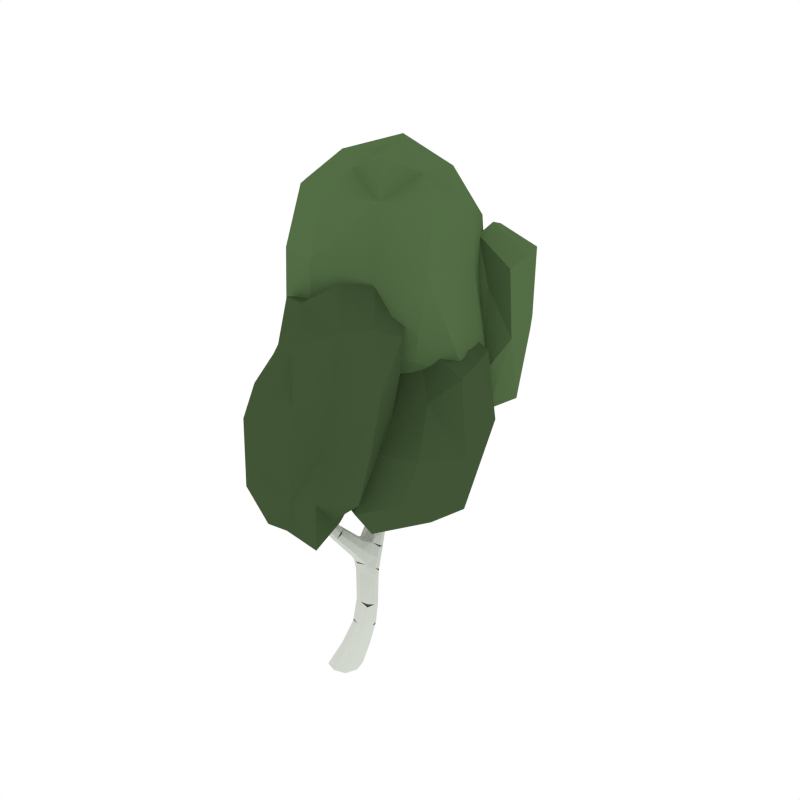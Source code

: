 # Source: BirchTree_1.blend  (saved by Blender 2.81.16; exported with 4.5.12 LTS)
import bpy
from mathutils import Matrix  # noqa: F401  (used for matrix-valued properties, if any)

bpy.ops.wm.read_factory_settings(use_empty=True)
scene = bpy.context.scene
scene.name = 'Scene'

# ---- collections
col_collection_1 = bpy.data.collections.new('Collection 1'); scene.collection.children.link(col_collection_1)

# ---- materials (node trees are filled in below, after node groups)
mat_white = bpy.data.materials.new('White')
mat_white.alpha_threshold = 0.0
mat_white.diffuse_color = (0.6554, 0.686, 0.6257, 1.0)
mat_white.roughness = 0.5
mat_black = bpy.data.materials.new('Black')
mat_black.alpha_threshold = 0.0
mat_black.diffuse_color = (0.05497, 0.05497, 0.05497, 1.0)
mat_black.roughness = 0.5
mat_green = bpy.data.materials.new('Green')
mat_green.alpha_threshold = 0.0
mat_green.diffuse_color = (0.08744, 0.1523, 0.05986, 1.0)
mat_green.roughness = 0.5
mat_darkgreen = bpy.data.materials.new('DarkGreen')
mat_darkgreen.alpha_threshold = 0.0
mat_darkgreen.diffuse_color = (0.05316, 0.09084, 0.03697, 1.0)
mat_darkgreen.roughness = 0.5

# ---- material node trees

# ---- world
world_world = bpy.data.worlds.new('World'); scene.world = world_world
world_world.color = (1.0, 1.0, 1.0)
world_world.use_sun_shadow = False
world_world.sun_shadow_jitter_overblur = 0.0
world_world.cycles.sampling_method = 'NONE'
world_world.cycles.sample_map_resolution = 256

# ---- meshes
me_plane = bpy.data.meshes.new('Plane')
me_plane.from_pydata([(0.01736, -0.01319, 0.04334)], [], [])
_uv = me_plane.uv_layers.new(name='UVMap')
_uv.uv.foreach_set('vector', [])
me_plane.use_remesh_fix_poles = True
me_plane.use_remesh_preserve_attributes = False
me_plane.use_mirror_vertex_groups = False
me_plane.update()
me_cube = bpy.data.meshes.new('Cube')
me_cube.from_pydata([(-0.03067, 0.02068, 0.1795), (0.06396, 0.1084, 0.1715), (0.147, 0.02068, 0.1795), (0.05233, -0.06703, 0.1874), (-0.001354, -0.03261, -0.006082), (0.09101, 0.1868, 0.6599), (0.04778, 0.2655, 0.7539), (-0.04568, 0.1868, 0.6599), (0.01092, 0.1221, 0.7028), (0.03441, 0.2515, 0.617), (-0.1056, 0.3636, 0.9155), (-0.089, 0.2656, 0.7539), (-0.07937, 0.04583, 1.006), (-0.008785, 0.3231, 0.7073), (-0.236, -0.09346, 1.47), (-0.1438, 0.1, 1.025), (-0.1208, -0.007947, 0.9857), (-0.1853, 0.04623, 1.006), (-0.1745, -0.1589, 2.249), (-0.2574, -0.1421, 1.471), (-0.3134, -0.09177, 1.47), (-0.2919, -0.04311, 1.468), (-0.1913, -0.1256, 2.275), (-0.2233, -0.1223, 2.247), (-0.2148, -0.09044, 2.245), (-0.166, -0.127, 2.247), (-0.1779, 0.6313, 1.424), (-0.09257, 0.4789, 0.8623), (-0.03118, 0.4172, 0.8889), (-0.167, 0.4254, 0.8889), (-0.2822, 0.5868, 1.625), (-0.2723, 0.6799, 1.424), (-0.2412, 0.6153, 1.437), (-0.209, 0.6958, 1.412), (-0.03062, 0.7597, 1.983), (-0.217, 0.7345, 1.517), (-0.187, 0.6717, 1.539), (-0.2758, 0.7257, 1.539), (0.03198, 0.734, 2.653), (-0.04554, 0.7121, 1.995), (-0.08708, 0.8086, 1.995), (-0.102, 0.761, 2.007), (-0.328, 0.5327, 2.266), (-0.2338, 0.5898, 1.67), (-0.3084, 0.6341, 1.67), (-0.2599, 0.6371, 1.715), (-0.3068, 0.5134, 2.337), (-0.2914, 0.5426, 2.269), (-0.283, 0.5061, 2.266), (-0.3196, 0.4961, 2.264), (-0.1936, 0.7253, 1.741), (-0.2044, 0.7799, 1.716), (-0.1397, 0.7023, 1.716), (-0.1504, 0.7569, 1.692), (0.03057, 0.766, 2.686), (0.02319, 0.7972, 2.653), (0.0007305, 0.7633, 2.65), (0.05444, 0.768, 2.657), (-0.2067, 0.8865, 1.128), (-0.173, 0.478, 1.04), (-0.2313, 0.5443, 1.034), (-0.1022, 0.5215, 1.034), (-0.1335, 1.208, 1.27), (-0.158, 0.8584, 1.172), (-0.09605, 0.8542, 1.128), (-0.1448, 0.8823, 1.084), (-0.1086, 1.278, 1.622), (-0.1394, 1.153, 1.339), (-0.1877, 1.201, 1.304), (-0.08514, 1.161, 1.304), (-0.01125, 1.617, 1.799), (-0.1645, 1.428, 1.467), (-0.0627, 1.385, 1.467), (-0.114, 1.434, 1.433), (-0.03773, 1.641, 1.853), (-0.03367, 1.652, 1.791), (-0.05097, 1.605, 1.808), (-0.07338, 1.641, 1.799), (-0.05738, 1.306, 2.059), (-0.05653, 1.293, 1.639), (-0.1384, 1.337, 1.639), (-0.08641, 1.352, 1.655), (-0.06073, 1.279, 2.11), (-0.03507, 1.255, 2.059), (-0.07056, 1.244, 2.058), (-0.09287, 1.294, 2.059), (-0.1239, 1.531, 1.567), (-0.08091, 1.492, 1.598), (-0.07715, 1.535, 1.536), (-0.03413, 1.495, 1.567), (-0.2073, -0.113, 1.861), (-0.2599, -0.06922, 1.859), (-0.2743, -0.1098, 1.861), (-0.2216, -0.1536, 1.863), (-0.3163, 0.5192, 1.968), (-0.273, 0.5272, 1.987), (-0.2841, 0.5672, 2.006), (-0.3274, 0.5592, 1.987), (0.03682, 0.7632, 2.381), (-0.03051, 0.7616, 2.385), (-0.01018, 0.8021, 2.383), (0.01649, 0.7227, 2.383), (-0.1051, 1.282, 1.891), (-0.0819, 1.227, 1.891), (-0.04388, 1.24, 1.891), (-0.0671, 1.296, 1.892), (-0.08774, 1.617, 1.693), (-0.05886, 1.581, 1.71), (-0.0441, 1.625, 1.676), (-0.01523, 1.589, 1.693), (-0.01299, -0.1419, -0.006082), (0.1079, -0.03261, -0.006082), (0.01028, 0.07668, -0.006082), (-0.1106, -0.03261, -0.006082), (0.08284, 0.1867, 0.4612), (0.07302, 0.0556, 0.5155), (0.009585, 0.1211, 0.4883), (0.1463, 0.1211, 0.4883), (-0.1264, 0.1591, 0.8625), (-0.04114, 0.09578, 0.8252), (-0.0842, 0.2222, 0.8998), (0.001082, 0.1589, 0.8625), (-0.1462, 0.6706, 1.004), (-0.09627, 0.6582, 1.057), (-0.1694, 0.6725, 1.11), (-0.2194, 0.6848, 1.057), (-0.1883, 0.6351, 1.216), (-0.2125, 0.5488, 1.232), (-0.2563, 0.6105, 1.224), (-0.1445, 0.5734, 1.224), (-0.2298, -0.002928, 1.266), (-0.2619, -0.0515, 1.262), (-0.2077, -0.1011, 1.257), (-0.1756, -0.05255, 1.262), (-0.08332, -0.03261, -0.006082), (-0.01283, -0.04511, 0.1854), (0.01938, 0.07244, 0.3495), (-0.0746, 0.04936, -0.006082), (0.00737, 0.04936, -0.006082), (0.09552, 0.1438, 0.3327), (0.08934, 0.04936, -0.006082), (0.08061, -0.03261, -0.006082), (0.1663, 0.07244, 0.3495), (0.07189, -0.1146, -0.006082), (-0.01008, -0.1146, -0.006082), (0.09016, 0.001055, 0.3662), (-0.06429, 0.2157, 0.7076), (0.01679, 0.2785, 0.6615), (0.07243, 0.2157, 0.7076), (-0.01083, 0.1249, 0.7598), (0.08273, 0.2353, 0.6278), (0.1255, 0.07199, 0.5087), (-0.0374, 0.1383, 0.6921), (0.03035, 0.1703, 0.468), (-0.1224, 0.3357, 0.8104), (-0.04451, 0.3887, 0.7693), (0.0142, 0.3336, 0.8104), (-0.07661, 0.2841, 0.8765), (0.03953, 0.3087, 0.7189), (0.03021, 0.2101, 0.8043), (-0.1043, 0.2102, 0.8043), (-0.06301, 0.3087, 0.7189), (-0.1651, -0.0606, 1.099), (-0.1822, 0.03969, 1.121), (-0.1262, -0.01077, 1.11), (-0.2211, -0.01014, 1.11), (-0.1011, 0.08626, 1.02), (0.001226, 0.1116, 0.8345), (-0.1808, 0.08677, 1.02), (-0.09427, 0.1116, 0.8345), (-0.2524, -0.1483, 1.586), (-0.2889, -0.05284, 1.582), (-0.2336, -0.1016, 1.584), (-0.3077, -0.09949, 1.584), (-0.2589, -0.05643, 1.468), (-0.178, -0.08903, 1.258), (-0.2429, -0.08866, 1.258), (-0.2593, -0.0146, 1.265), (-0.177, -0.1507, 2.269), (-0.2073, -0.1, 2.266), (-0.1708, -0.1271, 2.268), (-0.2134, -0.1236, 2.268), (-0.158, -0.1517, 2.248), (-0.2517, -0.1422, 1.863), (-0.28, -0.07825, 1.859), (-0.2302, -0.08127, 1.859), (-0.2082, 0.5048, 0.9698), (-0.1331, 0.5781, 0.9521), (-0.07459, 0.4889, 0.9698), (-0.1461, 0.4364, 0.9817), (-0.0529, 0.3751, 0.9088), (-0.155, 0.3809, 0.9088), (-0.145, 0.4677, 0.8689), (-0.04342, 0.4613, 0.8689), (-0.2758, 0.7027, 1.486), (-0.2144, 0.7154, 1.47), (-0.1856, 0.6508, 1.486), (-0.2561, 0.619, 1.517), (-0.1771, 0.6671, 1.415), (-0.1228, 0.4835, 1.038), (-0.2721, 0.6432, 1.434), (-0.225, 0.6072, 1.036), (-0.257, 0.7508, 1.608), (-0.2009, 0.7495, 1.581), (-0.1743, 0.6901, 1.608), (-0.234, 0.685, 1.673), (-0.2062, 0.6336, 1.583), (-0.2909, 0.6845, 1.583), (-0.2541, 0.7461, 1.522), (-0.187, 0.705, 1.522), (-0.04405, 0.8058, 2.167), (0.01223, 0.7602, 2.161), (-0.00581, 0.7151, 2.167), (-0.06209, 0.7607, 2.174), (-0.05528, 0.7955, 1.986), (-0.1314, 0.724, 1.698), (-0.1641, 0.7, 1.735), (-0.1085, 0.7976, 2.004), (-0.3065, 0.5448, 1.772), (-0.2753, 0.5938, 1.835), (-0.2594, 0.5507, 1.804), (-0.3224, 0.5879, 1.804), (-0.2517, 0.5767, 1.636), (-0.3071, 0.6094, 1.636), (-0.2345, 0.6139, 1.704), (-0.291, 0.6478, 1.704), (-0.3168, 0.4975, 2.32), (-0.2962, 0.5322, 2.319), (-0.2902, 0.5053, 2.319), (-0.3228, 0.5245, 2.319), (-0.3329, 0.5119, 2.265), (-0.3087, 0.5733, 2.002), (-0.2675, 0.5491, 2.002), (-0.292, 0.5133, 1.973), (-0.1801, 0.7819, 1.698), (-0.02381, 0.7242, 1.986), (-0.07766, 0.724, 2.004), (-0.2124, 0.7584, 1.735), (-0.147, 0.7525, 1.868), (-0.1402, 0.8026, 1.85), (-0.09329, 0.7093, 1.85), (-0.08654, 0.7594, 1.832), (0.02708, 0.7891, 2.678), (0.04955, 0.7678, 2.681), (0.03257, 0.7427, 2.678), (0.0101, 0.7641, 2.675), (0.05101, 0.7437, 2.656), (-0.01212, 0.7317, 2.384), (0.004135, 0.7876, 2.651), (0.01837, 0.7924, 2.382), (-0.0978, 0.5828, 1.036), (-0.1676, 0.546, 1.23), (-0.2201, 0.5, 1.038), (-0.2333, 0.6386, 1.218), (-0.1766, 0.624, 1.123), (-0.193, 0.5087, 1.115), (-0.2446, 0.5706, 1.109), (-0.1227, 0.5409, 1.109), (-0.1415, 1.025, 1.153), (-0.1983, 1.023, 1.192), (-0.09326, 0.9876, 1.192), (-0.15, 0.986, 1.232), (-0.1968, 0.8747, 1.161), (-0.1965, 0.6793, 1.017), (-0.1158, 0.848, 1.161), (-0.104, 0.8683, 1.095), (-0.1234, 1.367, 1.381), (-0.1761, 1.356, 1.413), (-0.07414, 1.314, 1.413), (-0.1257, 1.278, 1.475), (-0.1733, 1.215, 1.278), (-0.09518, 1.187, 1.278), (-0.1008, 1.145, 1.33), (-0.1765, 1.176, 1.33), (-0.1003, 1.471, 1.47), (-0.1486, 1.468, 1.506), (-0.04973, 1.428, 1.506), (-0.09133, 1.419, 1.58), (-0.06135, 1.348, 1.527), (-0.1574, 1.391, 1.527), (-0.1525, 1.443, 1.441), (-0.07535, 1.412, 1.441), (-0.03208, 1.656, 1.835), (-0.06088, 1.647, 1.839), (-0.01688, 1.63, 1.839), (-0.04568, 1.62, 1.843), (-0.01211, 1.637, 1.793), (-0.04716, 1.484, 1.59), (-0.05955, 1.655, 1.793), (-0.1137, 1.511, 1.59), (-0.09248, 1.234, 1.766), (-0.07529, 1.307, 1.775), (-0.0501, 1.248, 1.77), (-0.1177, 1.292, 1.77), (-0.07528, 1.27, 1.626), (-0.1363, 1.304, 1.626), (-0.05826, 1.327, 1.651), (-0.1201, 1.359, 1.651), (-0.06636, 1.255, 2.097), (-0.05672, 1.3, 2.098), (-0.04013, 1.263, 2.097), (-0.08295, 1.292, 2.097), (-0.08096, 1.312, 2.059), (-0.04563, 1.272, 1.892), (-0.05744, 1.219, 1.891), (-0.1026, 1.251, 1.891), (-0.04355, 1.516, 1.544), (-0.03021, 1.576, 1.706), (-0.1117, 1.543, 1.544), (-0.08382, 1.597, 1.706), (-0.1004, 1.59, 1.635), (-0.06635, 1.553, 1.658), (-0.05497, 1.596, 1.612), (-0.02095, 1.559, 1.635), (-0.2011, -0.1439, 1.863), (-0.201, -0.1489, 2.248), (-0.2312, -0.09692, 2.245), (-0.1883, -0.1011, 2.245), (-0.1778, -0.123, 2.137), (-0.2277, -0.08437, 2.135), (-0.2378, -0.1188, 2.137), (-0.188, -0.1574, 2.139), (-0.3325, 0.5372, 1.973), (-0.3118, 0.5468, 2.268), (-0.278, 0.5268, 2.268), (-0.2992, 0.492, 2.265), (-0.3184, 0.5048, 2.153), (-0.2792, 0.514, 2.161), (-0.2886, 0.5519, 2.17), (-0.3278, 0.5426, 2.161), (0.03844, 0.7336, 2.382), (0.01075, 0.7401, 2.651), (-0.03206, 0.7919, 2.384), (0.04445, 0.7911, 2.656), (0.04896, 0.7665, 2.571), (-0.008988, 0.7628, 2.567), (0.01281, 0.7987, 2.569), (0.02716, 0.7305, 2.569), (-0.09227, 1.302, 1.892), (-0.03709, 1.284, 2.059), (-0.04749, 1.236, 2.058), (-0.09033, 1.266, 2.058), (-0.09781, 1.289, 1.991), (-0.07514, 1.237, 1.99), (-0.03863, 1.249, 1.991), (-0.06131, 1.302, 1.992), (-0.01837, 1.609, 1.68), (-0.07353, 1.63, 1.68), (-0.02592, 1.602, 1.806), (-0.07169, 1.62, 1.806), (-0.08056, 1.629, 1.746), (-0.05491, 1.593, 1.759), (-0.03889, 1.639, 1.733), (-0.01324, 1.603, 1.746), (-0.09204, -0.1146, -0.006082), (-0.004106, 0.08646, 0.1735), (0.1291, 0.08646, 0.1735), (0.1204, -0.04511, 0.1854), (0.003342, -0.1232, 0.0423), (0.1177, -0.01929, 0.04031), (0.0237, 0.08461, 0.03832), (-0.09065, -0.01929, 0.04031), (0.1329, 0.1703, 0.468), (0.06512, 0.1383, 0.6921), (0.02299, 0.07199, 0.5087), (-0.01979, 0.2353, 0.6278), (0.05333, 0.2262, 0.5561), (0.03519, 0.09611, 0.6297), (-0.02409, 0.1612, 0.5929), (0.1126, 0.1612, 0.5929), (-0.03094, 0.2063, 0.8905), (-0.08411, 0.005497, 0.9906), (-0.1267, 0.2065, 0.8905), (-0.1633, 0.005598, 0.9906), (-0.1539, 0.1064, 0.9293), (-0.07836, 0.04734, 0.9001), (-0.112, 0.1651, 0.9585), (-0.03649, 0.1061, 0.9293), (-0.2115, 0.6837, 1.097), (-0.1889, 0.8902, 1.095), (-0.1216, 0.6608, 1.097), (-0.1017, 0.6623, 1.017), (-0.1455, 0.7681, 1.041), (-0.09617, 0.7485, 1.09), (-0.1642, 0.7581, 1.138), (-0.2135, 0.7777, 1.09), (-0.1492, 0.61, 1.218), (-0.2513, 0.5732, 1.23), (-0.2022, 0.6075, 1.434), (-0.2489, 0.7044, 1.415), (-0.2004, 0.6707, 1.331), (-0.2293, 0.5878, 1.352), (-0.2657, 0.6512, 1.342), (-0.1641, 0.6073, 1.342), (-0.1948, -0.01581, 1.265), (-0.2324, -0.1301, 1.471), (-0.2911, -0.1294, 1.471), (-0.3163, -0.05454, 1.468), (-0.2714, -0.02986, 1.401), (-0.2964, -0.07849, 1.401), (-0.241, -0.1286, 1.401), (-0.2161, -0.07997, 1.401), (-0.06853, -0.09332, -0.006082), (0.03573, 0.0189, 0.362), (-0.05561, 0.02811, -0.006082), (0.03975, 0.126, 0.3369), (0.0529, -0.09332, -0.006082), (0.1459, 0.0189, 0.362), (0.06582, 0.02811, -0.006082), (0.15, 0.126, 0.3369), (-0.06808, 0.1513, 0.7578), (-0.03765, 0.2628, 0.673), (0.06487, 0.2628, 0.673), (0.04564, 0.1512, 0.7578), (-0.1214, 0.2795, 0.8518), (-0.09806, 0.376, 0.7796), (0.004248, 0.3744, 0.7796), (-0.007601, 0.2784, 0.8518), (-0.1317, -0.04815, 1.102), (-0.2028, -0.04797, 1.102), (-0.1444, 0.02678, 1.118), (-0.2157, 0.02753, 1.118), (-0.2289, -0.1368, 1.586), (-0.2851, -0.1359, 1.586), (-0.2569, -0.06588, 1.582), (-0.3118, -0.06366, 1.582), (-0.1657, -0.1452, 2.263), (-0.1974, -0.1429, 2.263), (-0.1882, -0.1078, 2.261), (-0.2198, -0.1049, 2.261), (-0.1952, 0.4572, 0.9787), (-0.1965, 0.5779, 0.9696), (-0.08533, 0.5629, 0.9696), (-0.09461, 0.4458, 0.9787), (-0.2866, 0.6567, 1.519), (-0.2528, 0.7256, 1.474), (-0.1841, 0.6859, 1.474), (-0.2143, 0.6149, 1.519), (-0.2703, 0.7105, 1.641), (-0.2357, 0.7652, 1.588), (-0.1735, 0.7193, 1.588), (-0.2002, 0.6632, 1.641), (-0.06705, 0.7952, 2.173), (-0.01148, 0.7938, 2.162), (0.01737, 0.7268, 2.162), (-0.03854, 0.7261, 2.173), (-0.2793, 0.5371, 1.78), (-0.326, 0.5647, 1.78), (-0.2554, 0.5736, 1.827), (-0.3031, 0.6018, 1.827), (-0.3017, 0.4959, 2.305), (-0.3262, 0.5104, 2.305), (-0.2862, 0.5217, 2.306), (-0.3108, 0.5361, 2.306), (-0.1119, 0.7931, 1.836), (-0.07632, 0.7239, 1.836), (-0.122, 0.7179, 1.864), (-0.1568, 0.7887, 1.864), (0.01231, 0.7819, 2.67), (0.04179, 0.7845, 2.674), (0.04617, 0.7499, 2.674), (0.01671, 0.7472, 2.67), (-0.124, 0.5921, 1.101), (-0.1448, 0.5096, 1.113), (-0.2365, 0.5313, 1.113), (-0.2263, 0.6177, 1.101), (-0.1828, 1.033, 1.163), (-0.1024, 1.008, 1.163), (-0.1875, 1.005, 1.222), (-0.1104, 0.9764, 1.222), (-0.1625, 1.374, 1.389), (-0.08518, 1.343, 1.389), (-0.165, 1.33, 1.472), (-0.08275, 1.293, 1.472), (-0.1375, 1.48, 1.479), (-0.06252, 1.45, 1.479), (-0.1368, 1.433, 1.554), (-0.05599, 1.397, 1.554), (-0.05169, 1.655, 1.825), (-0.01796, 1.642, 1.825), (-0.06121, 1.629, 1.833), (-0.02822, 1.616, 1.833), (-0.1153, 1.26, 1.767), (-0.06535, 1.226, 1.767), (-0.1031, 1.313, 1.774), (-0.05174, 1.282, 1.774), (-0.0816, 1.271, 2.087), (-0.04995, 1.249, 2.087), (-0.07461, 1.304, 2.088), (-0.04251, 1.283, 2.088), (-0.02623, 1.579, 1.618), (-0.03552, 1.547, 1.652), (-0.08656, 1.602, 1.618), (-0.09433, 1.57, 1.652), (-0.1703, -0.1495, 2.138), (-0.2155, -0.147, 2.138), (-0.2452, -0.09158, 2.135), (-0.2003, -0.09541, 2.135), (-0.3328, 0.5214, 2.155), (-0.3106, 0.5568, 2.168), (-0.2741, 0.5352, 2.168), (-0.2965, 0.5, 2.155), (0.0471, 0.7406, 2.571), (0.003636, 0.7375, 2.568), (-0.007126, 0.789, 2.568), (0.03633, 0.7915, 2.571), (-0.08553, 1.308, 1.991), (-0.04054, 1.279, 1.991), (-0.05151, 1.229, 1.991), (-0.09531, 1.26, 1.991), (-0.01524, 1.623, 1.736), (-0.06654, 1.643, 1.736), (-0.02807, 1.589, 1.756), (-0.07775, 1.609, 1.756), (-0.07224, -0.09721, 0.0418), (-0.05697, 0.05863, 0.03882), (0.09928, 0.05863, 0.03882), (0.08401, -0.09721, 0.0418), (0.1023, 0.2099, 0.5653), (0.08872, 0.1124, 0.6205), (-0.01381, 0.1124, 0.6205), (-0.0001979, 0.2099, 0.5653), (-0.06371, 0.1502, 0.9512), (-0.03862, 0.06203, 0.9074), (-0.152, 0.1506, 0.9512), (-0.1265, 0.06211, 0.9074), (-0.2047, 0.7717, 1.126), (-0.193, 0.7764, 1.053), (-0.1189, 0.747, 1.126), (-0.1027, 0.7572, 1.053), (-0.1656, 0.6436, 1.334), (-0.2635, 0.6143, 1.35), (-0.1879, 0.5821, 1.35), (-0.2425, 0.6772, 1.334), (-0.2378, -0.04303, 1.401), (-0.2144, -0.1165, 1.401), (-0.2752, -0.116, 1.401), (-0.2975, -0.04137, 1.401), (0.1285, 0.06414, 0.4871), (0.0694, 0.2559, 0.6616), (0.03468, 0.02328, 0.3741), (-0.008775, 0.08401, 0.1616), (0.1472, 0.1208, 0.3156), (-0.01945, 0.1166, 0.7784), (0.01916, 0.3235, 0.8021), (-0.08469, 0.03941, 1.017), (-0.132, 0.05372, 0.9198), (-0.1615, 0.4144, 0.8793), (-0.004086, 0.215, 0.5777), (-0.1748, -0.08619, 1.247), (-0.1403, 0.03245, 1.109), (-0.1985, -0.04212, 1.09), (-0.2556, -0.0666, 1.595), (-0.2541, -0.1417, 1.843), (-0.1029, 0.4568, 0.9961), (-0.2255, 0.611, 1.06), (-0.1466, 0.577, 1.236), (-0.2078, 0.6923, 1.4), (-0.08312, 1.358, 1.4), (-0.1396, 1.307, 1.608), (-0.03677, 1.484, 1.557), (-0.1446, 0.7006, 1.701), (-0.2564, 0.5554, 1.787), (-0.05021, 0.7118, 1.981), (-0.2911, 0.515, 1.959), (-0.3063, 0.6401, 1.66), (-0.2618, 1.092, 1.19), (-0.07014, 1.301, 1.2), (0.2196, 0.8648, 1.279), (-0.09895, 0.8691, 1.276), (-0.0635, 0.7045, 0.9433), (-0.1143, 1.039, 1.49), (-0.1015, 1.199, 1.457), (-0.06208, 1.038, 0.948), (0.2471, 1.122, 1.234), (-0.2648, 0.9557, 1.221), (-0.08553, 1.791, 1.97), (0.1477, 1.526, 2.098), (-0.07286, 1.48, 2.149), (-0.367, 1.505, 2.099), (-0.08609, 1.419, 1.652), (0.1224, 1.698, 2.007), (-0.1013, 1.599, 1.533), (-0.06628, 1.668, 2.546), (-0.06462, 1.8, 2.468), (0.2044, 0.9533, 2.264), (0.493, 1.369, 2.333), (0.1888, 1.511, 2.353), (-0.02946, 1.302, 2.319), (0.2018, 1.28, 1.701), (0.5545, 1.037, 2.292), (0.2013, 0.8656, 1.616), (0.1964, 1.378, 2.917), (0.2116, 1.109, 2.91), (-0.3403, 0.4991, 2.306), (0.1402, 0.3343, 2.307), (0.05269, -0.4792, 2.236), (-0.397, -0.3606, 2.204), (-0.194, -0.1275, 2.712), (-0.3791, 0.3346, 1.515), (-0.6879, -0.04398, 1.433), (0.08399, 0.2347, 2.785), (0.4186, -0.108, 2.286), (-0.6154, 0.06255, 2.256), (-0.3, -0.2539, 1.101), (-0.06565, 0.02361, 1.124), (-0.4543, -0.4385, 1.471), (0.0664, 0.2149, 1.621), (-0.06889, -0.4134, 1.467), (0.3006, -0.1963, 1.509), (0.2421, 1.288, 1.982), (-0.5503, 1.347, 1.949), (-0.5946, 0.1237, 2.31), (0.04477, 0.121, 2.372), (-0.174, 0.3863, 1.526), (0.1773, 1.194, 3.017), (0.3788, 0.6803, 3.258), (-0.4055, 0.8856, 1.335), (-0.9366, 0.707, 2.104), (0.5029, 0.5954, 2.196), (-0.06645, 0.5916, 3.562), (-0.284, 1.008, 3.409), (0.05095, 0.3143, 3.281), (-0.5009, 1.384, 2.864), (-0.528, 0.2438, 3.306), (-0.7233, 0.7539, 3.089), (0.2206, -0.01929, 1.788), (0.6308, 0.7807, 1.831), (0.2003, 0.9417, 1.853), (-0.1813, 0.712, 1.818), (0.2113, 0.5899, 1.258), (0.7652, 0.2846, 1.798), (0.2099, 0.02922, 1.145), (0.2028, 0.8642, 2.393), (0.225, 0.4864, 2.389), (-0.3071, 0.2614, 1.785), (-0.1023, 1.036, 2.277), (-0.3493, 1.719, 2.004), (-0.309, 0.7918, 1.011), (-0.2465, 0.8684, 1.258), (-0.3333, 1.242, 1.387), (-0.2483, 1.217, 1.19), (-0.07485, 1.113, 1.059), (-0.0883, 1.257, 1.37), (0.1273, 1.251, 1.22), (0.07049, 1.022, 1.057), (0.0915, 0.9798, 1.469), (0.07694, 0.7801, 1.301), (-0.08693, 0.7681, 1.101), (-0.1289, 0.8437, 1.486), (-0.219, 1.038, 1.02), (-0.3273, 1.006, 1.446), (0.04011, 0.8577, 1.088), (0.03895, 1.134, 1.401), (-0.1137, 1.15, 1.515), (-0.05352, 0.8792, 0.8774), (0.2468, 0.9872, 1.247), (-0.2913, 1.025, 1.193), (-0.2133, 1.457, 1.755), (-0.09975, 1.688, 1.652), (0.05495, 1.624, 1.662), (-0.07917, 1.387, 1.826), (-0.2341, 1.621, 1.66), (0.1231, 1.387, 1.764), (-0.2722, 1.383, 2.149), (-0.09153, 1.429, 1.523), (-0.2312, 1.781, 2.353), (-0.06996, 1.85, 2.31), (0.1306, 1.617, 2.441), (-0.06692, 1.51, 2.468), (-0.3278, 1.596, 2.478), (0.07174, 1.766, 2.347), (-0.06521, 1.743, 2.52), (-0.3675, 1.612, 2.045), (-0.251, 1.798, 1.976), (0.06344, 1.476, 2.139), (0.05275, 1.75, 1.981), (0.2185, 1.613, 2.046), (-0.04216, 1.288, 1.852), (0.1986, 0.8771, 1.861), (0.4656, 0.9528, 1.836), (0.1902, 1.502, 1.901), (-0.05159, 0.9403, 1.823), (0.4354, 1.322, 1.879), (-0.01182, 1.503, 2.339), (0.2012, 1.092, 1.684), (0.02417, 1.147, 2.716), (0.2108, 1.049, 2.678), (0.4523, 1.441, 2.794), (0.192, 1.501, 2.776), (0.001456, 1.388, 2.783), (0.4854, 1.088, 2.746), (0.2025, 1.282, 2.952), (-0.03084, 1.185, 2.293), (-0.02549, 0.8464, 2.275), (0.3609, 1.464, 2.352), (0.3543, 1.005, 2.271), (0.578, 1.218, 2.308), (-0.4927, 0.0434, 2.629), (-0.4993, -0.1463, 2.215), (-0.3784, 0.4475, 1.884), (-0.06545, 0.4642, 2.311), (0.2117, 0.4067, 2.625), (0.1351, 0.3244, 1.957), (0.3375, 0.1629, 2.297), (0.2617, 0.01566, 2.614), (0.003187, -0.5068, 1.828), (-0.1856, -0.4903, 2.209), (-0.2644, -0.2096, 2.504), (-0.4075, -0.3685, 1.827), (-0.1943, 0.4356, 2.66), (-0.6881, -0.001167, 1.816), (0.00998, -0.3829, 2.587), (0.3622, -0.1447, 1.876), (-0.6367, -0.2706, 1.452), (-0.06202, 0.03839, 2.809), (0.1734, -0.2563, 2.26), (-0.396, 0.2132, 2.277), (-0.2915, 0.1128, 1.273), (-0.01806, 0.08666, 1.341), (-0.138, -0.3614, 1.209), (-0.367, -0.3334, 1.208), (-0.5106, -0.1205, 1.167), (0.04743, -0.1713, 1.275), (-0.2243, -0.1648, 1.123), (-0.465, 0.07372, 1.463), (-0.1366, 0.2956, 1.604), (-0.2364, -0.5398, 1.479), (0.1708, 0.02674, 1.597), (0.04604, -0.3175, 1.469), (0.1611, 0.5655, 1.655), (0.3154, 0.3301, 2.308), (0.185, 1.242, 2.605), (-0.1319, 1.423, 1.934), (-0.5486, 1.225, 1.473), (-0.5206, 1.376, 2.459), (-0.8293, 1.046, 2.017), (-0.7669, 0.7189, 1.568), (-0.5779, 0.1405, 2.91), (-0.2941, 0.04614, 2.378), (-0.001973, 0.07371, 1.819), (0.05223, 0.251, 2.913), (-0.03366, 1.07, 1.484), (0.3971, 0.6267, 2.854), (-0.4946, 0.1752, 1.757), (-0.8769, 0.7596, 2.699), (0.4053, 0.3836, 3.304), (-0.2904, 0.6033, 1.336), (-0.801, 0.3719, 2.206), (0.4411, 0.943, 2.08), (0.05039, 1.055, 3.253), (-0.355, 1.093, 3.132), (-0.351, 0.4489, 3.489), (0.03983, 0.3574, 3.537), (0.2422, 0.6992, 3.484), (-0.5736, 0.7821, 3.313), (-0.1664, 0.7982, 3.568), (0.3239, 0.9116, 3.183), (-0.1055, 1.322, 2.86), (-0.2525, 0.145, 3.298), (-0.7595, 1.079, 2.936), (-0.6956, 0.4673, 3.26), (-0.09849, 0.6023, 1.384), (0.2097, -0.1285, 1.368), (0.6094, 0.1422, 1.347), (0.2072, 0.8106, 1.441), (-0.1399, 0.1403, 1.35), (0.536, 0.6768, 1.4), (-0.1154, 0.9888, 1.831), (0.2144, 0.3543, 1.137), (-0.1644, 0.4071, 2.241), (0.2287, 0.2799, 2.177), (0.4996, 0.8578, 2.261), (0.1964, 1.017, 2.26), (-0.1404, 0.8766, 2.282), (0.6184, 0.423, 2.249), (0.2126, 0.7076, 2.449), (-0.3116, 0.5195, 1.794), (-0.1185, 0.0556, 1.783), (0.4626, 0.9372, 1.849), (0.552, 0.08406, 1.789), (0.6813, 0.5573, 1.807), (-0.1998, 0.8228, 1.121), (-0.2457, 0.9068, 1.397), (-0.1772, 1.087, 1.087), (-0.2358, 1.299, 1.317), (0.004089, 0.8449, 1.149), (0.0351, 0.8504, 1.432), (0.09059, 1.191, 1.083), (0.06359, 1.264, 1.346), (-0.3109, 0.9336, 0.9505), (-0.3816, 1.144, 1.433), (0.04579, 0.9262, 1.056), (0.09818, 1.092, 1.451), (-0.2339, 1.336, 1.891), (-0.2679, 1.803, 1.721), (0.09432, 1.29, 1.901), (0.08479, 1.815, 1.72), (-0.2166, 1.537, 1.692), (0.06749, 1.52, 1.697), (-0.2634, 1.723, 2.411), (-0.239, 1.91, 2.233), (0.08284, 1.894, 2.23), (0.08278, 1.708, 2.395), (0.1066, 1.444, 2.385), (-0.2475, 1.44, 2.39), (0.005918, 1.456, 2.004), (0.07817, 0.9503, 1.958), (0.3083, 1.341, 2.033), (0.3969, 0.8323, 1.969), (0.01138, 1.104, 1.832), (0.5428, 1.151, 1.813), (0.01048, 1.268, 2.762), (0.03198, 0.9563, 2.594), (0.322, 1.084, 2.58), (0.505, 1.267, 2.792), (0.3528, 1.527, 2.664), (0.08851, 1.403, 2.661), (-0.3648, -0.09082, 2.451), (-0.6538, -0.2479, 1.821), (-0.03593, 0.4225, 2.535), (-0.08595, 0.4124, 1.946), (-0.1433, -0.2945, 2.434), (-0.2272, -0.5693, 1.836), (0.3351, 0.1893, 2.53), (0.2862, 0.1286, 1.933), (-0.2635, 0.2074, 2.629), (-0.4605, 0.1457, 1.835), (0.1495, -0.1586, 2.62), (0.09607, -0.2846, 1.835), (-0.4645, 0.07747, 1.153), (-0.1547, 0.1875, 1.391), (0.09478, -0.02375, 1.389), (0.0701, -0.3498, 1.153), (-0.2479, -0.4565, 1.277), (-0.4738, -0.225, 1.267), (0.1369, 0.3835, 1.905), (0.4317, 0.3022, 2.903), (-0.1969, 1.241, 1.599), (-0.1081, 1.563, 2.473), (-0.2936, 0.014, 1.961), (-0.2651, 0.03129, 2.925), (-0.7269, 0.9619, 1.669), (-0.9036, 1.169, 2.549), (0.09177, 0.8257, 1.519), (0.335, 0.9007, 2.764), (-0.7574, 0.3502, 1.579), (-0.6949, 0.4441, 2.841), (0.1766, 0.8678, 3.409), (-0.1328, 1.306, 3.124), (-0.6471, 1.068, 3.17), (-0.4839, 0.5814, 3.462), (-0.2153, 0.3791, 3.433), (0.2194, 0.5219, 3.443), (-0.06501, 0.8791, 1.503), (-0.08495, -0.05708, 1.475), (0.4648, 0.9257, 1.517), (0.4912, -0.001226, 1.482), (-0.2177, 0.3771, 1.314), (0.6593, 0.4259, 1.328), (-0.09056, 0.6718, 2.239), (-0.03956, 0.2097, 2.1), (0.4554, 0.287, 2.085), (0.5566, 0.6826, 2.258), (0.4046, 0.9523, 2.15), (0.01988, 0.8865, 2.146)], [], [(0, 361, 514, 135), (0, 135, 403, 136), (0, 136, 405, 355), (0, 541, 515, 361), (1, 360, 515, 541), (1, 355, 405, 139), (1, 139, 542, 356), (1, 356, 516, 360), (2, 359, 516, 356), (2, 356, 542, 142), (2, 142, 407, 357), (2, 357, 517, 359), (3, 358, 517, 357), (3, 357, 407, 145), (3, 145, 403, 135), (3, 135, 514, 358), (4, 134, 404, 138), (4, 138, 408, 141), (4, 141, 406, 144), (4, 144, 402, 134), (5, 363, 519, 369), (5, 369, 518, 150), (5, 150, 539, 148), (5, 148, 413, 363), (6, 159, 413, 148), (6, 148, 412, 158), (6, 158, 416, 544), (6, 544, 417, 159), (7, 365, 548, 368), (7, 368, 520, 152), (7, 152, 410, 146), (7, 146, 411, 365), (8, 152, 520, 367), (8, 367, 519, 363), (8, 363, 413, 149), (8, 149, 410, 152), (9, 150, 518, 366), (9, 366, 548, 365), (9, 365, 411, 147), (9, 147, 539, 150), (10, 191, 414, 157), (10, 157, 417, 190), (10, 190, 433, 189), (10, 189, 430, 191), (11, 161, 411, 146), (11, 146, 410, 160), (11, 160, 414, 154), (11, 154, 415, 161), (12, 371, 523, 377), (12, 377, 522, 166), (12, 166, 545), (12, 545, 371), (13, 158, 412, 147), (13, 147, 411, 161), (13, 161, 415, 155), (13, 155, 416, 158), (14, 395, 535, 401), (14, 401, 534, 174), (14, 174, 424, 172), (14, 172, 422, 395), (15, 166, 522, 376), (15, 376, 524, 168), (15, 168, 421, 163), (15, 163, 550, 166), (16, 373, 546, 375), (16, 375, 523, 371), (16, 371, 418, 162), (16, 162, 551, 373), (17, 168, 524, 374), (17, 374, 546, 373), (17, 373, 551, 165), (17, 165, 421, 168), (18, 315, 495, 321), (18, 321, 494, 182), (18, 182, 426, 178), (18, 178, 427, 315), (19, 396, 536, 400), (19, 400, 535, 395), (19, 395, 422, 170), (19, 170, 423, 396), (20, 397, 537, 399), (20, 399, 536, 396), (20, 396, 423, 173), (20, 173, 425, 397), (21, 174, 534, 398), (21, 398, 537, 397), (21, 397, 425, 171), (21, 171, 424, 174), (22, 181, 427, 178), (22, 178, 426, 180), (22, 180, 428, 179), (22, 179, 429, 181), (23, 316, 496, 320), (23, 320, 495, 315), (23, 315, 427, 181), (23, 181, 429, 316), (24, 317, 497, 319), (24, 319, 496, 316), (24, 316, 429, 179), (24, 179, 428, 317), (25, 182, 494, 318), (25, 318, 497, 317), (25, 317, 428, 180), (25, 180, 426, 182), (26, 388, 532, 393), (26, 393, 530, 198), (26, 198, 436, 196), (26, 196, 437, 388), (27, 193, 416, 155), (27, 155, 415, 192), (27, 192, 431, 187), (27, 187, 432, 193), (28, 190, 417, 156), (28, 156, 416, 193), (28, 193, 432, 188), (28, 188, 433, 190), (29, 192, 547), (29, 547, 191), (29, 191, 430, 186), (29, 186, 431, 192), (30, 223, 434, 197), (30, 197, 437, 222), (30, 222, 446, 218), (30, 218, 447, 223), (31, 389, 533, 392), (31, 392, 531, 200), (31, 200, 434, 194), (31, 194, 435, 389), (32, 200, 531, 391), (32, 391, 532, 388), (32, 388, 437, 197), (32, 197, 434, 200), (33, 198, 557), (33, 557, 389), (33, 389, 435, 195), (33, 195, 436, 198), (34, 235, 455, 241), (34, 241, 454, 214), (34, 214, 443, 211), (34, 211, 444, 235), (35, 209, 436, 195), (35, 195, 435, 208), (35, 208, 439, 203), (35, 203, 440, 209), (36, 206, 437, 196), (36, 196, 436, 209), (36, 209, 440, 204), (36, 204, 441, 206), (37, 208, 435, 194), (37, 194, 434, 207), (37, 207, 438, 202), (37, 202, 439, 208), (38, 331, 503, 337), (38, 337, 502, 246), (38, 246, 460, 244), (38, 244, 461, 331), (39, 236, 563), (39, 563, 235), (39, 235, 444, 212), (39, 212, 445, 236), (40, 214, 454, 239), (40, 239, 457, 217), (40, 217, 442, 210), (40, 210, 443, 214), (41, 217, 457, 238), (41, 238, 456, 236), (41, 236, 445, 213), (41, 213, 442, 217), (42, 323, 499, 329), (42, 329, 498, 230), (42, 230, 451, 229), (42, 229, 453, 323), (43, 222, 437, 206), (43, 206, 441, 224), (43, 224, 448, 562), (43, 562, 446, 222), (44, 225, 565), (44, 565, 223), (44, 223, 447, 221), (44, 221, 449, 225), (45, 224, 441, 205), (45, 205, 438, 225), (45, 225, 449, 219), (45, 219, 448, 224), (46, 229, 451, 226), (46, 226, 450, 228), (46, 228, 452, 227), (46, 227, 453, 229), (47, 324, 500, 328), (47, 328, 499, 323), (47, 323, 453, 227), (47, 227, 452, 324), (48, 325, 501, 327), (48, 327, 500, 324), (48, 324, 452, 228), (48, 228, 450, 325), (49, 230, 498, 326), (49, 326, 501, 325), (49, 325, 450, 226), (49, 226, 451, 230), (50, 237, 438, 205), (50, 205, 441, 216), (50, 216, 456, 238), (50, 238, 457, 237), (51, 234, 439, 202), (51, 202, 438, 237), (51, 237, 457, 239), (51, 239, 454, 234), (52, 216, 561), (52, 561, 215), (52, 215, 455, 240), (52, 240, 456, 216), (53, 215, 440, 203), (53, 203, 439, 234), (53, 234, 454, 241), (53, 241, 455, 215), (54, 244, 460, 243), (54, 243, 459, 242), (54, 242, 458, 245), (54, 245, 461, 244), (55, 333, 505, 336), (55, 336, 504, 248), (55, 248, 458, 242), (55, 242, 459, 333), (56, 248, 504, 335), (56, 335, 503, 331), (56, 331, 461, 245), (56, 245, 458, 248), (57, 246, 502, 334), (57, 334, 505, 333), (57, 333, 459, 243), (57, 243, 460, 246), (58, 379, 527, 385), (58, 385, 526, 262), (58, 262, 468, 259), (58, 259, 466, 379), (59, 252, 430, 189), (59, 189, 554, 199), (59, 199, 463, 255), (59, 255, 464, 252), (60, 201, 431, 186), (60, 186, 430, 252), (60, 252, 464, 256), (60, 555, 201), (61, 199, 554, 188), (61, 188, 432, 250), (61, 250, 462, 257), (61, 257, 463, 199), (62, 271, 467, 258), (62, 258, 466, 270), (62, 270, 470, 266), (62, 266, 471, 271), (63, 262, 526, 384), (63, 384, 528, 264), (63, 264, 469, 261), (63, 261, 468, 262), (64, 264, 528, 383), (64, 383, 529, 265), (64, 265, 467, 260), (64, 260, 469, 264), (65, 265, 529, 382), (65, 382, 527, 379), (65, 379, 466, 258), (65, 258, 467, 265), (66, 295, 559), (66, 269, 473, 294), (66, 294, 483, 290), (66, 290, 482, 295), (67, 273, 468, 261), (67, 261, 469, 272), (67, 272, 473, 269), (67, 269, 472, 273), (68, 270, 466, 259), (68, 259, 468, 273), (68, 273, 472, 267), (68, 267, 470, 270), (69, 272, 469, 260), (69, 260, 467, 271), (69, 271, 471, 268), (69, 268, 473, 272), (70, 348, 512, 353), (70, 353, 510, 286), (70, 286, 479, 284), (70, 284, 481, 348), (71, 280, 470, 267), (71, 267, 472, 279), (71, 279, 476, 275), (71, 275, 474, 280), (72, 278, 473, 268), (72, 268, 558, 281), (72, 281, 475, 276), (72, 276, 477, 278), (73, 281, 558, 266), (73, 266, 470, 280), (73, 280, 474, 274), (73, 274, 475, 281), (74, 284, 479, 282), (74, 282, 478, 283), (74, 283, 480, 285), (74, 285, 481, 284), (75, 286, 510, 352), (75, 352, 511, 288), (75, 288, 478, 282), (75, 282, 479, 286), (76, 349, 513, 351), (76, 351, 512, 348), (76, 348, 481, 285), (76, 285, 480, 349), (77, 288, 511, 350), (77, 350, 513, 349), (77, 349, 480, 283), (77, 283, 478, 288), (78, 339, 507, 345), (78, 345, 506, 302), (78, 302, 488, 299), (78, 299, 489, 339), (79, 294, 473, 278), (79, 278, 477, 296), (79, 296, 485, 292), (79, 292, 483, 294), (80, 297, 476, 279), (80, 559, 295), (80, 295, 482, 293), (80, 293, 484, 297), (81, 296, 477, 277), (81, 277, 476, 297), (81, 297, 484, 291), (81, 291, 485, 296), (82, 301, 486, 298), (82, 298, 487, 300), (82, 300, 489, 299), (82, 299, 488, 301), (83, 340, 508, 344), (83, 344, 507, 339), (83, 339, 489, 300), (83, 300, 487, 340), (84, 341, 509, 343), (84, 343, 508, 340), (84, 340, 487, 298), (84, 298, 486, 341), (85, 302, 506, 342), (85, 342, 509, 341), (85, 341, 486, 301), (85, 301, 488, 302), (86, 308, 474, 275), (86, 275, 476, 289), (86, 289, 493, 310), (86, 310, 492, 308), (87, 289, 476, 277), (87, 277, 477, 287), (87, 287, 491, 311), (87, 311, 493, 289), (88, 306, 475, 274), (88, 274, 474, 308), (88, 308, 492, 312), (88, 312, 490, 306), (89, 287, 560), (89, 560, 306), (89, 306, 490, 313), (89, 313, 491, 287), (90, 314, 422, 172), (90, 172, 552, 185), (90, 185, 497, 318), (90, 318, 494, 314), (91, 185, 552, 171), (91, 171, 425, 184), (91, 184, 496, 319), (91, 319, 497, 185), (92, 184, 425, 173), (92, 553, 183), (92, 183, 495, 320), (92, 320, 496, 184), (93, 183, 553), (93, 170, 422, 314), (93, 314, 494, 321), (93, 321, 495, 183), (94, 322, 447, 218), (94, 564, 233), (94, 233, 501, 326), (94, 326, 498, 322), (95, 233, 564), (95, 220, 448, 232), (95, 232, 500, 327), (95, 327, 501, 233), (96, 232, 448, 219), (96, 219, 449, 231), (96, 231, 499, 328), (96, 328, 500, 232), (97, 231, 449, 221), (97, 221, 447, 322), (97, 322, 498, 329), (97, 329, 499, 231), (98, 330, 444, 211), (98, 211, 443, 249), (98, 249, 505, 334), (98, 334, 502, 330), (99, 332, 442, 213), (99, 213, 445, 247), (99, 247, 503, 335), (99, 335, 504, 332), (100, 249, 443, 210), (100, 210, 442, 332), (100, 332, 504, 336), (100, 336, 505, 249), (101, 247, 445, 212), (101, 212, 444, 330), (101, 330, 502, 337), (101, 337, 503, 247), (102, 338, 484, 293), (102, 293, 482, 305), (102, 305, 509, 342), (102, 342, 506, 338), (103, 305, 482, 290), (103, 290, 483, 304), (103, 304, 508, 343), (103, 343, 509, 305), (104, 304, 483, 292), (104, 292, 485, 303), (104, 303, 507, 344), (104, 344, 508, 304), (105, 303, 485, 291), (105, 291, 484, 338), (105, 338, 506, 345), (105, 345, 507, 303), (106, 347, 492, 310), (106, 310, 493, 309), (106, 309, 513, 350), (106, 350, 511, 347), (107, 309, 493, 311), (107, 311, 491, 307), (107, 307, 512, 351), (107, 351, 513, 309), (108, 346, 490, 312), (108, 312, 492, 347), (108, 347, 511, 352), (108, 352, 510, 346), (109, 307, 491, 313), (109, 313, 490, 346), (109, 346, 510, 353), (109, 353, 512, 307), (110, 144, 406, 143), (110, 143, 517, 358), (110, 358, 514, 354), (110, 354, 402, 144), (111, 141, 408, 140), (111, 140, 516, 359), (111, 359, 517, 143), (111, 143, 406, 141), (112, 138, 404, 137), (112, 137, 515, 360), (112, 360, 516, 140), (112, 140, 408, 138), (113, 134, 402, 354), (113, 354, 514, 361), (113, 361, 515, 137), (113, 137, 404, 134), (114, 362, 409, 139), (114, 139, 405, 153), (114, 153, 521, 366), (114, 366, 518, 362), (115, 364, 540, 145), (115, 538, 151), (115, 151, 519, 367), (115, 367, 520, 364), (116, 153, 405, 136), (116, 136, 540, 364), (116, 364, 520, 368), (116, 368, 521, 153), (117, 151, 538), (117, 142, 409, 362), (117, 362, 518, 369), (117, 369, 519, 151), (118, 372, 414, 160), (118, 160, 410, 169), (118, 169, 525, 374), (118, 374, 524, 372), (119, 169, 410, 543), (119, 543, 413, 167), (119, 167, 523, 375), (119, 375, 525, 169), (120, 370, 417, 157), (120, 157, 414, 372), (120, 372, 524, 376), (120, 376, 522, 370), (121, 167, 413, 159), (121, 159, 417, 370), (121, 370, 522, 377), (121, 377, 523, 167), (122, 381, 432, 187), (122, 187, 431, 263), (122, 263, 527, 382), (122, 382, 529, 381), (123, 380, 462, 250), (123, 250, 432, 381), (123, 381, 529, 383), (123, 383, 528, 380), (124, 378, 465, 254), (124, 254, 462, 380), (124, 380, 528, 384), (124, 384, 526, 378), (125, 263, 431, 201), (125, 555, 465, 378), (125, 378, 526, 385), (125, 385, 527, 263), (126, 386, 462, 254), (126, 254, 465, 253), (126, 253, 533, 390), (126, 390, 530, 386), (127, 387, 464, 255), (127, 255, 463, 251), (127, 251, 532, 391), (127, 391, 531, 387), (128, 253, 465, 256), (128, 256, 464, 387), (128, 387, 531, 392), (128, 392, 533, 253), (129, 251, 463, 257), (129, 257, 462, 386), (129, 386, 556), (129, 556, 251), (130, 394, 420, 163), (130, 163, 421, 177), (130, 177, 537, 398), (130, 398, 534, 394), (131, 177, 421, 165), (131, 165, 419, 176), (131, 176, 536, 399), (131, 399, 537, 177), (132, 176, 419, 162), (132, 549, 175), (132, 175, 535, 400), (132, 400, 536, 176), (133, 175, 549), (133, 164, 420, 394), (133, 394, 534, 401), (133, 401, 535, 175), (538, 115, 145, 407), (538, 407, 142, 117), (148, 539, 412), (539, 147, 412), (145, 540, 403), (540, 136, 403), (541, 355, 1), (541, 0, 355), (142, 542, 409), (542, 139, 409), (413, 543, 149), (543, 410, 149), (544, 416, 156), (417, 544, 156), (545, 166, 550, 164), (371, 545, 164, 418), (546, 374, 525), (375, 546, 525), (191, 547, 154, 414), (547, 192, 415, 154), (368, 548, 521), (548, 366, 521), (549, 418, 164, 133), (549, 132, 162, 418), (550, 163, 420), (164, 550, 420), (165, 551, 419), (551, 162, 419), (552, 172, 424), (171, 552, 424), (553, 423, 170, 93), (553, 92, 173, 423), (554, 189, 433), (188, 554, 433), (555, 125, 201), (555, 60, 256, 465), (556, 386, 530, 393), (251, 556, 393, 532), (557, 198, 530, 390), (389, 557, 390, 533), (266, 558, 471), (558, 268, 471), (559, 80, 279, 472), (559, 472, 269, 66), (560, 287, 477, 276), (306, 560, 276, 475), (561, 216, 441, 204), (215, 561, 204, 440), (562, 448, 220), (446, 562, 220), (235, 563, 240, 455), (563, 236, 456, 240), (564, 446, 220, 95), (564, 94, 218, 446), (565, 225, 438, 207), (223, 565, 207, 434), (566, 650, 790, 657), (566, 657, 791, 640), (566, 640, 785, 641), (566, 641, 784, 650), (567, 642, 784, 641), (567, 641, 785, 643), (567, 643, 789, 644), (567, 644, 788, 642), (568, 652, 792, 656), (568, 656, 793, 646), (568, 646, 787, 647), (568, 647, 786, 652), (569, 648, 786, 647), (569, 647, 787, 649), (569, 649, 783, 639), (569, 639, 782, 648), (570, 638, 790, 655), (570, 655, 792, 652), (570, 652, 786, 648), (570, 648, 782, 638), (571, 646, 793, 654), (571, 654, 791, 651), (571, 651, 783, 649), (571, 649, 787, 646), (572, 653, 789, 643), (572, 643, 785, 640), (572, 640, 791, 654), (572, 654, 793, 653), (573, 650, 784, 642), (573, 642, 788, 645), (573, 645, 792, 655), (573, 655, 790, 650), (574, 645, 788, 644), (574, 644, 789, 653), (574, 653, 793, 656), (574, 656, 792, 645), (575, 638, 782, 639), (575, 639, 783, 651), (575, 651, 791, 657), (575, 657, 790, 638), (576, 659, 795, 674), (576, 674, 801, 667), (576, 667, 802, 676), (576, 676, 797, 659), (577, 663, 799, 677), (577, 677, 803, 668), (577, 668, 804, 675), (577, 675, 796, 663), (578, 661, 796, 675), (578, 675, 804, 669), (578, 669, 805, 664), (578, 664, 794, 661), (579, 658, 794, 664), (579, 664, 805, 670), (579, 670, 800, 673), (579, 673, 798, 658), (580, 658, 798, 665), (580, 665, 799, 663), (580, 663, 796, 661), (580, 661, 794, 658), (581, 660, 797, 676), (581, 676, 802, 671), (581, 671, 803, 677), (581, 677, 799, 660), (582, 662, 795, 659), (582, 659, 797, 660), (582, 660, 799, 665), (582, 665, 798, 662), (583, 668, 803, 672), (583, 672, 800, 670), (583, 670, 805, 669), (583, 669, 804, 668), (584, 671, 802, 667), (584, 667, 801, 666), (584, 666, 800, 672), (584, 672, 803, 671), (585, 679, 809, 696), (585, 696, 814, 687), (585, 687, 813, 694), (585, 694, 807, 679), (586, 683, 808, 695), (586, 695, 816, 688), (586, 688, 815, 697), (586, 697, 811, 683), (587, 681, 806, 684), (587, 684, 817, 689), (587, 689, 816, 695), (587, 695, 808, 681), (588, 684, 806, 678), (588, 678, 810, 693), (588, 693, 812, 690), (588, 690, 817, 684), (589, 685, 810, 678), (589, 678, 806, 681), (589, 681, 808, 683), (589, 683, 811, 685), (590, 680, 811, 697), (590, 697, 815, 691), (590, 691, 814, 696), (590, 696, 809, 680), (591, 679, 807, 682), (591, 682, 810, 685), (591, 685, 811, 680), (591, 680, 809, 679), (592, 692, 815, 688), (592, 688, 816, 689), (592, 689, 817, 690), (592, 690, 812, 692), (593, 687, 814, 691), (593, 691, 815, 692), (593, 692, 812, 686), (593, 686, 813, 687), (594, 717, 826, 710), (594, 710, 820, 701), (594, 701, 821, 700), (594, 700, 827, 717), (595, 701, 820, 702), (595, 702, 824, 704), (595, 704, 825, 703), (595, 703, 821, 701), (596, 716, 828, 712), (596, 712, 822, 707), (596, 707, 823, 706), (596, 706, 829, 716), (597, 707, 822, 708), (597, 708, 818, 699), (597, 699, 819, 709), (597, 709, 823, 707), (598, 715, 826, 698), (598, 698, 818, 708), (598, 708, 822, 712), (598, 712, 828, 715), (599, 700, 821, 726), (599, 726, 831, 718), (599, 718, 830, 725), (599, 725, 827, 700), (600, 711, 827, 725), (600, 725, 830, 722), (600, 722, 835, 714), (600, 714, 819, 711), (601, 702, 820, 710), (601, 710, 826, 715), (601, 715, 828, 705), (601, 705, 824, 702), (602, 704, 824, 705), (602, 705, 828, 716), (602, 716, 829, 713), (602, 713, 825, 704), (603, 699, 818, 698), (603, 698, 826, 717), (603, 717, 827, 711), (603, 711, 819, 699), (604, 724, 833, 720), (604, 720, 834, 721), (604, 721, 835, 722), (604, 722, 830, 724), (605, 719, 832, 723), (605, 723, 833, 724), (605, 724, 830, 718), (605, 718, 831, 719), (606, 709, 819, 714), (606, 714, 835, 721), (606, 721, 834, 727), (606, 727, 823, 709), (607, 703, 825, 728), (607, 728, 832, 719), (607, 719, 831, 726), (607, 726, 821, 703), (608, 706, 823, 727), (608, 727, 834, 720), (608, 720, 833, 729), (608, 729, 829, 706), (609, 713, 829, 729), (609, 729, 833, 723), (609, 723, 832, 728), (609, 728, 825, 713), (610, 749, 844, 742), (610, 742, 838, 733), (610, 733, 839, 732), (610, 732, 845, 749), (611, 733, 838, 734), (611, 734, 842, 736), (611, 736, 843, 735), (611, 735, 839, 733), (612, 748, 846, 744), (612, 744, 840, 739), (612, 739, 841, 738), (612, 738, 847, 748), (613, 739, 840, 740), (613, 740, 836, 731), (613, 731, 837, 741), (613, 741, 841, 739), (614, 747, 844, 730), (614, 730, 836, 740), (614, 740, 840, 744), (614, 744, 846, 747), (615, 732, 839, 758), (615, 758, 849, 750), (615, 750, 848, 757), (615, 757, 845, 732), (616, 743, 845, 757), (616, 757, 848, 754), (616, 754, 853, 746), (616, 746, 837, 743), (617, 734, 838, 742), (617, 742, 844, 747), (617, 747, 846, 737), (617, 737, 842, 734), (618, 736, 842, 737), (618, 737, 846, 748), (618, 748, 847, 745), (618, 745, 843, 736), (619, 731, 836, 730), (619, 730, 844, 749), (619, 749, 845, 743), (619, 743, 837, 731), (620, 756, 851, 752), (620, 752, 852, 753), (620, 753, 853, 754), (620, 754, 848, 756), (621, 751, 850, 755), (621, 755, 851, 756), (621, 756, 848, 750), (621, 750, 849, 751), (622, 741, 837, 746), (622, 746, 853, 753), (622, 753, 852, 759), (622, 759, 841, 741), (623, 735, 843, 760), (623, 760, 850, 751), (623, 751, 849, 758), (623, 758, 839, 735), (624, 738, 841, 759), (624, 759, 852, 752), (624, 752, 851, 761), (624, 761, 847, 738), (625, 745, 847, 761), (625, 761, 851, 755), (625, 755, 850, 760), (625, 760, 843, 745), (626, 763, 857, 780), (626, 780, 862, 771), (626, 771, 861, 778), (626, 778, 855, 763), (627, 767, 856, 779), (627, 779, 864, 772), (627, 772, 863, 781), (627, 781, 859, 767), (628, 765, 854, 768), (628, 768, 865, 773), (628, 773, 864, 779), (628, 779, 856, 765), (629, 768, 854, 762), (629, 762, 858, 777), (629, 777, 860, 774), (629, 774, 865, 768), (630, 769, 858, 762), (630, 762, 854, 765), (630, 765, 856, 767), (630, 767, 859, 769), (631, 764, 859, 781), (631, 781, 863, 775), (631, 775, 862, 780), (631, 780, 857, 764), (632, 763, 855, 766), (632, 766, 858, 769), (632, 769, 859, 764), (632, 764, 857, 763), (633, 776, 863, 772), (633, 772, 864, 773), (633, 773, 865, 774), (633, 774, 860, 776), (634, 771, 862, 775), (634, 775, 863, 776), (634, 776, 860, 770), (634, 770, 861, 771), (635, 766, 855, 778), (635, 778, 861, 770), (635, 770, 860, 777), (635, 777, 858, 766), (636, 682, 807, 694), (636, 694, 813, 686), (636, 686, 812, 693), (636, 693, 810, 682), (637, 662, 798, 673), (637, 673, 800, 666), (637, 666, 801, 674), (637, 674, 795, 662)])
me_cube.polygons.foreach_set('material_index', [0, 0, 0, 0, 0, 0, 0, 0, 0, 0, 0, 0, 0, 0, 0, 0, 0, 0, 0, 0, 0, 0, 0, 0, 0, 0, 0, 0, 0, 0, 0, 0, 0, 0, 0, 0, 0, 0, 0, 0, 0, 0, 0, 0, 0, 0, 0, 0, 0, 0, 1, 1, 0, 0, 0, 0, 0, 0, 0, 0, 0, 0, 0, 0, 0, 0, 0, 0, 0, 0, 0, 0, 0, 0, 0, 0, 0, 0, 0, 0, 0, 0, 0, 0, 0, 0, 0, 0, 0, 0, 0, 0, 0, 0, 0, 0, 0, 0, 0, 0, 0, 0, 0, 0, 0, 0, 0, 0, 0, 0, 0, 0, 0, 0, 0, 0, 1, 1, 0, 0, 0, 0, 0, 0, 0, 0, 0, 0, 0, 0, 0, 0, 1, 1, 0, 0, 0, 0, 0, 0, 0, 0, 0, 0, 0, 0, 0, 0, 0, 0, 0, 0, 0, 0, 0, 0, 1, 1, 0, 0, 0, 0, 0, 0, 0, 0, 0, 0, 0, 0, 0, 0, 0, 0, 0, 0, 1, 1, 0, 0, 0, 0, 0, 0, 0, 0, 0, 0, 0, 0, 0, 0, 0, 0, 0, 0, 0, 0, 0, 0, 0, 0, 0, 0, 0, 0, 0, 0, 1, 1, 0, 0, 0, 0, 0, 0, 0, 0, 0, 0, 0, 0, 0, 0, 0, 0, 0, 0, 0, 0, 0, 0, 0, 0, 0, 0, 0, 0, 0, 0, 0, 0, 0, 1, 0, 0, 0, 0, 0, 0, 0, 0, 0, 0, 0, 0, 0, 0, 0, 0, 0, 0, 0, 0, 1, 0, 0, 0, 0, 0, 0, 0, 0, 0, 0, 0, 0, 0, 0, 0, 0, 0, 0, 0, 0, 0, 0, 0, 0, 0, 0, 0, 0, 0, 0, 0, 0, 0, 0, 0, 0, 0, 0, 0, 0, 0, 0, 0, 0, 0, 0, 0, 0, 0, 0, 0, 0, 0, 0, 0, 0, 1, 0, 0, 0, 0, 0, 0, 0, 0, 0, 0, 0, 0, 0, 0, 0, 0, 0, 0, 0, 0, 0, 0, 0, 0, 0, 0, 0, 0, 0, 0, 0, 0, 0, 0, 1, 1, 0, 0, 0, 0, 0, 0, 0, 0, 0, 0, 0, 1, 0, 0, 1, 0, 0, 0, 0, 1, 0, 0, 1, 0, 0, 0, 0, 0, 0, 0, 0, 0, 0, 0, 0, 0, 0, 0, 0, 0, 0, 0, 0, 0, 0, 0, 0, 0, 0, 0, 0, 0, 0, 0, 0, 0, 0, 0, 0, 0, 0, 0, 0, 0, 0, 0, 0, 0, 0, 0, 0, 0, 0, 0, 0, 0, 0, 0, 0, 0, 0, 0, 0, 0, 0, 0, 0, 0, 0, 0, 0, 0, 0, 0, 0, 0, 0, 0, 0, 0, 0, 0, 0, 1, 0, 0, 0, 0, 0, 0, 1, 0, 0, 0, 0, 0, 0, 0, 0, 0, 0, 0, 0, 0, 0, 0, 0, 0, 0, 0, 0, 0, 0, 0, 0, 0, 0, 0, 0, 0, 0, 0, 0, 0, 0, 0, 0, 0, 0, 0, 0, 0, 0, 0, 0, 0, 0, 0, 0, 0, 1, 1, 0, 0, 0, 0, 0, 0, 0, 0, 0, 1, 0, 0, 1, 0, 0, 0, 0, 0, 1, 1, 1, 1, 1, 1, 1, 1, 1, 1, 1, 1, 0, 0, 1, 1, 0, 0, 1, 1, 0, 0, 1, 1, 1, 1, 1, 1, 0, 0, 1, 1, 1, 0, 0, 0, 0, 0, 1, 1, 0, 0, 0, 0, 0, 0, 1, 1, 0, 0, 0, 0, 0, 0, 3, 3, 3, 3, 3, 3, 3, 3, 3, 3, 3, 3, 3, 3, 3, 3, 3, 3, 3, 3, 3, 3, 3, 3, 3, 3, 3, 3, 3, 3, 3, 3, 3, 3, 3, 3, 3, 3, 3, 3, 3, 3, 3, 3, 3, 3, 3, 3, 3, 3, 3, 3, 3, 3, 3, 3, 3, 3, 3, 3, 3, 3, 3, 3, 3, 3, 3, 3, 3, 3, 3, 3, 3, 3, 3, 3, 2, 2, 2, 2, 2, 2, 2, 2, 2, 2, 2, 2, 2, 2, 2, 2, 2, 2, 2, 2, 2, 2, 2, 2, 2, 2, 2, 2, 2, 2, 2, 2, 2, 2, 2, 2, 3, 3, 3, 3, 3, 3, 3, 3, 3, 3, 3, 3, 3, 3, 3, 3, 3, 3, 3, 3, 3, 3, 3, 3, 3, 3, 3, 3, 3, 3, 3, 3, 3, 3, 3, 3, 3, 3, 3, 3, 3, 3, 3, 3, 3, 3, 3, 3, 3, 3, 3, 3, 3, 3, 3, 3, 3, 3, 3, 3, 3, 3, 3, 3, 2, 2, 2, 2, 2, 2, 2, 2, 2, 2, 2, 2, 2, 2, 2, 2, 2, 2, 2, 2, 2, 2, 2, 2, 2, 2, 2, 2, 2, 2, 2, 2, 2, 2, 2, 2, 2, 2, 2, 2, 2, 2, 2, 2, 2, 2, 2, 2, 2, 2, 2, 2, 2, 2, 2, 2, 2, 2, 2, 2, 2, 2, 2, 2, 3, 3, 3, 3, 3, 3, 3, 3, 3, 3, 3, 3, 3, 3, 3, 3, 3, 3, 3, 3, 3, 3, 3, 3, 3, 3, 3, 3, 3, 3, 3, 3, 3, 3, 3, 3, 3, 3, 3, 3, 2, 2, 2, 2, 3, 3, 3, 3])
me_cube.materials.append(mat_white)
me_cube.materials.append(mat_black)
me_cube.materials.append(mat_green)
me_cube.materials.append(mat_darkgreen)
me_cube.use_remesh_preserve_volume = False
me_cube.use_remesh_preserve_attributes = False
me_cube.use_mirror_vertex_groups = False
me_cube.update()

# ---- objects
ob_plane = bpy.data.objects.new('Plane', me_plane)
ob_birchtree_1 = bpy.data.objects.new('BirchTree_1', me_cube)

# ---- transforms, parenting, visibility, modifiers, constraints
ob_plane.location = (0.0, 0.0, 0.0)
ob_plane.lineart.crease_threshold = 0.0
ob_birchtree_1.location = (0.0, 0.0, 0.0)
ob_birchtree_1.up_axis = 'Y'
ob_birchtree_1.lineart.crease_threshold = 0.0

# ---- collection membership
scene.collection.objects.link(ob_plane)
col_collection_1.objects.link(ob_birchtree_1)

# ---- scene / render settings (as saved in the file)
scene.frame_start = 1; scene.frame_end = 250; scene.frame_set(0)
scene.render.engine = 'CYCLES'
scene.render.resolution_x = 1000
scene.render.resolution_y = 1000
scene.render.dither_intensity = 0.0
scene.cycles.samples = 200
scene.cycles.sampling_pattern = 'TABULATED_SOBOL'
scene.cycles.light_sampling_threshold = 0.0
scene.cycles.use_adaptive_sampling = False
scene.cycles.use_light_tree = False
scene.cycles.caustics_reflective = False
scene.cycles.caustics_refractive = False
scene.cycles.blur_glossy = 0.0
scene.cycles.max_bounces = 2
scene.cycles.pixel_filter_type = 'GAUSSIAN'
scene.cycles.sample_clamp_indirect = 0.0
scene.view_settings.view_transform = 'Standard'
bpy.context.view_layer.update()

# ---- added for rendering (the .blend has no active camera): camera
cam_auto = bpy.data.cameras.new('AutoCamera')
cam_auto.lens = 50.0
cam_auto.sensor_width = 36.0
cam_auto.clip_end = 1000.0
ob_auto_camera = bpy.data.objects.new('AutoCamera', cam_auto)
scene.collection.objects.link(ob_auto_camera)
ob_auto_camera.location = (4.23593, -4.51538, 5.23813)
ob_auto_camera.rotation_euler = (1.09748, -7.21219e-08, 0.694738)
scene.camera = ob_auto_camera
bpy.context.view_layer.update()
